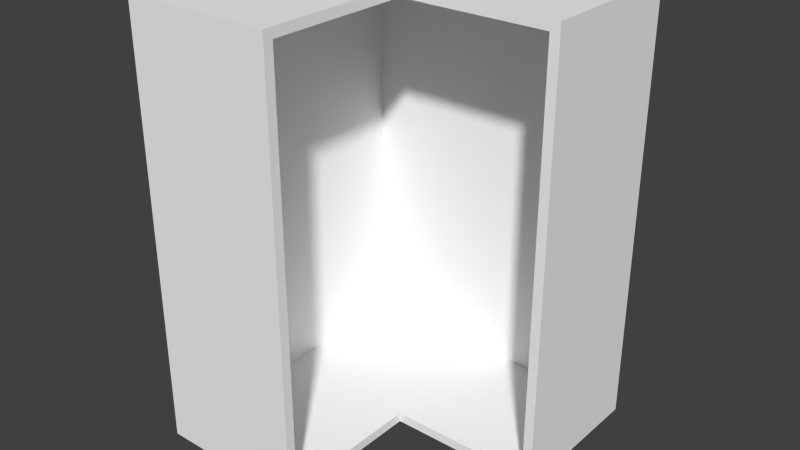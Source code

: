 # Source: Upper_Pie_Cut_Carcass.blend  (saved by Blender 2.76.0; exported with 4.5.12 LTS)
import bpy
from mathutils import Matrix  # noqa: F401  (used for matrix-valued properties, if any)

bpy.ops.wm.read_factory_settings(use_empty=True)
scene = bpy.context.scene
scene.name = 'Scene'

# ---- collections
col_collection_1 = bpy.data.collections.new('Collection 1'); scene.collection.children.link(col_collection_1)

# ---- materials (node trees are filled in below, after node groups)
mat_white_melamine = bpy.data.materials.new('White Melamine')
mat_white_melamine.alpha_threshold = 0.0
mat_white_melamine.roughness = 0.5
mat_white_melamine.line_color = (0.0, 0.0, 0.0, 1.0)

# ---- material node trees
mat_white_melamine.use_nodes = True; mat_white_melamine.node_tree.nodes.clear()
_N = mat_white_melamine.node_tree.nodes; _L = mat_white_melamine.node_tree.links
n0 = _N.new('NodeFrame'); n0.name = 'Cycles'; n0.location = (-143, 406)
n0.label = 'Cycles'
n0.width = 593
n1 = _N.new('NodeFrame'); n1.name = 'Blender Internal'; n1.location = (-66, 957)
n1.label = 'Blender Internal'
n1.width = 455
n2 = _N.new('ShaderNodeOutputMaterial'); n2.name = 'Material Output'; n2.location = (443, -106)
n2.width = 120
n3 = _N.new('ShaderNodeBsdfDiffuse'); n3.name = 'Diffuse BSDF'; n3.location = (30, -30)
n3.inputs[0].default_value = (0.9425, 0.9425, 0.9425, 1.0)
n4 = _N.new('ShaderNodeMixShader'); n4.name = 'Mix Shader'; n4.location = (238, -99)
n4.width = 150
n4.inputs[0].default_value = 0.02
n5 = _N.new('ShaderNodeBsdfAnisotropic'); n5.name = 'Glossy BSDF'; n5.location = (31, -180)
n5.distribution = 'BECKMANN'
n5.inputs[1].default_value = 0.3162
n6 = _N.new('NodeUndefined'); n6.name = 'Material'; n6.location = (30, -30)
n6.inputs[0].default_value = (0.8, 0.8, 0.8, 1.0)
n6.inputs[1].default_value = (1.0, 1.0, 1.0, 1.0)
n6.inputs[2].default_value = 0.8
n6.inputs[3].default_value = (0.0, 0.0, 0.0)
n7 = _N.new('NodeUndefined'); n7.name = 'Output'; n7.location = (285, -148)
n2.parent = n0
n3.parent = n0
n4.parent = n0
n5.parent = n0
n6.parent = n1
n7.parent = n1
_L.new(n3.outputs[0], n4.inputs[1])
_L.new(n5.outputs[0], n4.inputs[2])
_L.new(n4.outputs[0], n2.inputs[0])
_L.new(n6.outputs[0], n7.inputs[0])
_L.new(n6.outputs[1], n7.inputs[1])
n2.is_active_output = True

# ---- world
world_world = bpy.data.worlds.new('World'); scene.world = world_world
world_world.color = (0.05088, 0.05088, 0.05088)
world_world.use_sun_shadow = False
world_world.sun_shadow_jitter_overblur = 0.0
world_world.cycles.sampling_method = 'MANUAL'
world_world.cycles.sample_map_resolution = 256

# ---- meshes
me_base_point = bpy.data.meshes.new('Base Point')
me_base_point.from_pydata([(0.0, 0.0, 0.0)], [], [])
me_base_point.use_remesh_preserve_volume = False
me_base_point.use_remesh_preserve_attributes = False
me_base_point.use_mirror_vertex_groups = False
me_base_point.update()
me_cage = bpy.data.meshes.new('CAGE')
me_cage.from_pydata([(0.0, 0.0, 0.0), (0.0, 0.6096, 0.0), (0.6096, 0.6096, 0.0), (0.6096, 0.0, 0.0), (0.0, 0.0, 0.6096), (0.0, 0.6096, 0.6096), (0.6096, 0.6096, 0.6096), (0.6096, 0.0, 0.6096)], [], [(0, 1, 2, 3), (4, 7, 6, 5), (0, 4, 5, 1), (1, 5, 6, 2), (2, 6, 7, 3), (4, 0, 3, 7)])
me_cage.use_remesh_preserve_volume = False
me_cage.use_remesh_preserve_attributes = False
me_cage.use_mirror_vertex_groups = False
me_cage.update()
me_cutpart_004 = bpy.data.meshes.new('Cutpart.004')
me_cutpart_004.from_pydata([(0.0, 0.0, 0.01905), (0.01905, -0.5906, 0.01905), (0.01905, -0.5906, 0.8446), (1.941e-16, -0.6096, 0.0), (0.3048, -0.6096, 0.0), (0.3048, -0.6096, 0.8636), (-1.903e-15, -0.6096, 0.8636), (-8.327e-10, -0.5906, 0.0), (-8.327e-10, -0.5906, 0.8636), (0.01905, 0.0, 0.01905), (0.5906, -3.83e-08, 0.01905), (0.5906, -6.662e-09, 0.8446), (0.01905, 3.164e-08, 0.8446), (0.01905, -0.01905, 0.01905), (0.5906, -0.01905, 0.01905), (0.5906, -0.01905, 0.8446), (0.01905, -0.01905, 0.8446), (0.0, 0.0, 0.0), (0.0, -0.3048, 0.0), (0.5906, 0.0, 0.0), (0.0, -0.3048, 0.01905), (0.5906, -0.3048, 0.01905), (0.3048, 0.0, 0.0), (0.3048, -0.3048, 0.0), (0.3048, 0.0, 0.01905), (0.3048, -0.3048, 0.01905), (0.3048, -0.5906, 0.01905), (0.0, -0.5906, 0.01905), (0.3048, -0.5906, 0.0), (0.0, 0.0, 0.8636), (0.0, -0.3048, 0.8636), (0.0, 0.0, 0.8446), (0.0, -0.3048, 0.8446), (0.5906, -0.3048, 0.8446), (0.3048, 0.0, 0.8636), (0.3048, -0.3048, 0.8636), (0.3048, 0.0, 0.8446), (0.3048, -0.3048, 0.8446), (0.3048, -0.5906, 0.8446), (0.0, -0.5906, 0.8446), (0.3048, -0.5906, 0.8636), (0.6096, 0.0, 0.0), (0.6096, -0.3048, 0.0), (0.6096, -0.3048, 0.8636), (0.6096, 0.0, 0.8636), (0.5906, -0.3048, 0.0), (0.5905, -0.3048, 0.8636), (0.5905, 0.0, 0.8636)], [], [(7, 3, 6, 8), (9, 12, 11, 10), (13, 14, 15, 16), (9, 10, 14, 13), (10, 11, 15, 14), (11, 12, 16, 15), (13, 16, 12, 9), (23, 25, 26, 28), (17, 22, 23, 18), (25, 20, 27, 26), (29, 31, 32, 30), (31, 29, 34, 36), (35, 40, 38, 37), (31, 36, 37, 32), (29, 30, 35, 34), (37, 38, 39, 32), (42, 43, 46, 45), (0, 27, 39, 31), (9, 12, 2, 1), (0, 9, 1, 27), (27, 1, 2, 39), (39, 2, 12, 31), (9, 0, 31, 12), (4, 28, 40, 5), (22, 19, 45, 23), (24, 25, 21, 10), (17, 18, 20, 0), (23, 45, 21, 25), (45, 19, 10, 21), (24, 10, 19, 22), (0, 24, 22, 17), (0, 20, 25, 24), (7, 28, 26, 27), (18, 23, 28, 7), (20, 18, 7, 27), (34, 35, 46, 47), (36, 11, 33, 37), (35, 37, 33, 46), (46, 33, 11, 47), (36, 34, 47, 11), (8, 39, 38, 40), (30, 8, 40, 35), (32, 39, 8, 30), (19, 47, 44, 41), (40, 8, 6, 5), (6, 3, 4, 5), (4, 3, 7, 28), (28, 7, 8, 40), (47, 46, 43, 44), (45, 19, 41, 42), (44, 43, 42, 41), (46, 47, 19, 45)])
me_cutpart_004.polygons.foreach_set('material_index', [0, 0, 1, 0, 0, 0, 0, 2, 0, 1, 0, 0, 2, 1, 0, 1, 2, 0, 1, 0, 0, 0, 0, 2, 0, 1, 0, 2, 0, 0, 0, 1, 0, 0, 0, 0, 1, 2, 0, 0, 0, 0, 0, 0, 0, 0, 0, 0, 0, 0, 0, 0])
_uv = me_cutpart_004.uv_layers.new(name='UVMap')
_uv.uv.foreach_set('vector', [0.6983, 0.7018, 0.7097, 0.7018, 0.7097, 0.0, 0.6983, 0.0, 0.678, 0.3333, 0.01134, 0.3333, 0.01134, 0.678, 0.678, 0.678, 0.678, 0.3333, 0.678, -0.01134, 0.01134, -0.01134, 0.01134, 0.3333, 0.7324, 0.5, 0.7324, 0.0, 0.7181, 0.0, 0.7181, 0.5, 0.7037, 0.6667, 0.7037, 0.0, 0.6893, 0.0, 0.6893, 0.6667, 0.7324, 1.0, 0.7324, 0.5, 0.7181, 0.5, 0.7181, 1.0, 0.7181, 0.6667, 0.7181, 0.0, 0.7037, 0.0, 0.7037, 0.6667, 0.1695, 0.5996, 0.1695, 0.5892, 0.3501, 0.5892, 0.3501, 0.5996, 1.0, 0.5, 0.6806, 0.5, 0.6806, 0.1806, 1.0, 0.1806, 0.1806, 0.1806, 0.1806, 0.5, 3.259e-08, 0.5, 0.0, 0.1806, 0.02083, 0.5, 0.01042, 0.5, 0.01042, 0.8194, 0.02083, 0.8194, 8.148e-08, 1.0, 0.01042, 1.0, 0.01042, 0.6806, 2.852e-08, 0.6806, 0.1695, 0.5996, 0.3501, 0.5996, 0.3501, 0.5892, 0.1695, 0.5892, 0.5, 0.5, 0.5, 0.1806, 0.1806, 0.1806, 0.1806, 0.5, 1.0, 0.5, 1.0, 0.1806, 0.6806, 0.1806, 0.6806, 0.5, 0.1806, 0.1806, 0.0, 0.1806, 3.259e-08, 0.5, 0.1806, 0.5, 0.7187, 0.01408, 0.01699, 0.01408, 0.01699, 0.002691, 0.7187, 0.002691, 0.678, 0.3333, 0.678, 0.678, 0.01134, 0.678, 0.01134, 0.3333, 0.678, 0.3333, 0.01134, 0.3333, 0.01134, -0.01134, 0.678, -0.01134, 0.7324, 0.5, 0.7181, 0.5, 0.7181, 0.0, 0.7324, 0.0, 0.7037, 0.6667, 0.6893, 0.6667, 0.6893, 0.0, 0.7037, 0.0, 0.7324, 1.0, 0.7181, 1.0, 0.7181, 0.5, 0.7324, 0.5, 0.7181, 0.6667, 0.7037, 0.6667, 0.7037, 0.0, 0.7181, 0.0, 0.7187, 0.01408, 0.7187, 0.002691, 0.01699, 0.002691, 0.01699, 0.01408, 0.6806, 0.5, 0.5, 0.5, 0.5, 0.1806, 0.6806, 0.1806, 0.5, 0.1806, 0.1806, 0.1806, 0.1806, 3.259e-08, 0.5, 0.0, 0.02083, 0.5, 0.02083, 0.8194, 0.01042, 0.8194, 0.01042, 0.5, 0.3501, 0.61, 0.1695, 0.61, 0.1695, 0.5996, 0.3501, 0.5996, 0.04167, 0.5, 0.04167, 0.8194, 0.03125, 0.8194, 0.03125, 0.5, 2.852e-08, 0.6806, 0.0, 0.5, 0.01042, 0.5, 0.01042, 0.6806, 8.148e-08, 1.0, 2.852e-08, 0.6806, 0.01042, 0.6806, 0.01042, 1.0, 0.5, 0.5, 0.1806, 0.5, 0.1806, 0.1806, 0.5, 0.1806, 0.02083, 0.8194, 0.02083, 0.5, 0.03125, 0.5, 0.03125, 0.8194, 1.0, 0.1806, 0.6806, 0.1806, 0.6806, 0.0, 1.0, 0.0, 0.01042, 0.8194, 0.02083, 0.8194, 0.02083, 1.0, 0.01042, 1.0, 0.6806, 0.5, 0.6806, 0.1806, 0.5, 0.1806, 0.5, 0.5, 0.5, 0.1806, 0.5, 0.0, 0.1806, 3.259e-08, 0.1806, 0.1806, 0.3501, 0.61, 0.3501, 0.5996, 0.1695, 0.5996, 0.1695, 0.61, 0.04167, 0.5, 0.03125, 0.5, 0.03125, 0.8194, 0.04167, 0.8194, 2.852e-08, 0.6806, 0.01042, 0.6806, 0.01042, 0.5, 0.0, 0.5, 0.02083, 0.8194, 0.03125, 0.8194, 0.03125, 0.5, 0.02083, 0.5, 1.0, 0.1806, 1.0, 0.0, 0.6806, 0.0, 0.6806, 0.1806, 0.01042, 0.8194, 0.01042, 1.0, 0.02083, 1.0, 0.02083, 0.8194, 0.6983, 0.7018, 0.6983, 0.0, 0.7097, 0.0, 0.7097, 0.7018, 1.0, 0.0, 0.7097, 0.0, 0.0, 0.0, 0.01699, 0.002691, 0.0, 0.0, 0.7097, 0.7018, 0.0, 0.0, 0.01699, 0.01408, 0.7097, 0.7018, 0.6983, 0.7018, 0.6806, 0.0, 0.7187, 0.01408, 0.6806, 0.0, 0.6983, 0.0, 1.0, 0.0, 0.7187, 0.002691, 0.04167, 0.8194, 0.01699, 0.01408, 0.0, 0.0, 0.6983, 0.0, 0.04167, 0.5, 0.7097, 0.7018, 0.0, 0.0, 0.7187, 0.002691, 0.0, 0.0, 0.7187, 0.01408, 0.0, 0.0, 0.7097, 0.0, 0.04167, 0.8194, 0.6983, 0.7018, 0.04167, 0.5, 0.01699, 0.002691])
me_cutpart_004.materials.append(mat_white_melamine)
me_cutpart_004.materials.append(mat_white_melamine)
me_cutpart_004.materials.append(mat_white_melamine)
me_cutpart_004.use_remesh_preserve_volume = False
me_cutpart_004.use_remesh_preserve_attributes = False
me_cutpart_004.use_mirror_vertex_groups = False
me_cutpart_004.update()

# ---- objects
ob_bpassembly_upper_pie_cut_carcass = bpy.data.objects.new('BPASSEMBLY.Upper Pie Cut Carcass', me_base_point)
ob_empty_upper_pie_cut_carcass_right_side_depth = bpy.data.objects.new('EMPTY.Upper Pie Cut Carcass.Right Side Depth', None)
ob_empty_upper_pie_cut_carcass_left_side_depth = bpy.data.objects.new('EMPTY.Upper Pie Cut Carcass.Left Side Depth', None)
ob_vpdimz_upper_pie_cut_carcass = bpy.data.objects.new('VPDIMZ.Upper Pie Cut Carcass', None)
ob_vpdimy_upper_pie_cut_carcass = bpy.data.objects.new('VPDIMY.Upper Pie Cut Carcass', None)
ob_vpdimx_upper_pie_cut_carcass = bpy.data.objects.new('VPDIMX.Upper Pie Cut Carcass', None)
ob_cage_upper_pie_cut_carcass_cage = bpy.data.objects.new('CAGE.Upper Pie Cut Carcass.CAGE', me_cage)
ob_mesh_upper_pie_cut_carcass_carcass_mesh = bpy.data.objects.new('MESH.Upper Pie Cut Carcass.Carcass Mesh', me_cutpart_004)

# ---- transforms, parenting, visibility, modifiers, constraints
ob_bpassembly_upper_pie_cut_carcass.location = (0.0, 0.0, 0.0)
ob_bpassembly_upper_pie_cut_carcass.lineart.crease_threshold = 0.0
ob_empty_upper_pie_cut_carcass_right_side_depth.parent = ob_bpassembly_upper_pie_cut_carcass
ob_empty_upper_pie_cut_carcass_right_side_depth.location = (0.0, 0.0, 0.0)
ob_empty_upper_pie_cut_carcass_right_side_depth.empty_display_size = 0.0254
ob_empty_upper_pie_cut_carcass_right_side_depth.empty_image_offset = (0.0, 0.0)
ob_empty_upper_pie_cut_carcass_right_side_depth.lineart.crease_threshold = 0.0
ob_empty_upper_pie_cut_carcass_left_side_depth.parent = ob_bpassembly_upper_pie_cut_carcass
ob_empty_upper_pie_cut_carcass_left_side_depth.location = (0.0, 0.0, 0.0)
ob_empty_upper_pie_cut_carcass_left_side_depth.empty_display_size = 0.0254
ob_empty_upper_pie_cut_carcass_left_side_depth.empty_image_offset = (0.0, 0.0)
ob_empty_upper_pie_cut_carcass_left_side_depth.lineart.crease_threshold = 0.0
ob_vpdimz_upper_pie_cut_carcass.parent = ob_bpassembly_upper_pie_cut_carcass
ob_vpdimz_upper_pie_cut_carcass.location = (0.0, 0.0, -0.8636)
ob_vpdimz_upper_pie_cut_carcass.lock_location = (True, True, False)
ob_vpdimz_upper_pie_cut_carcass.empty_display_size = 0.3048
ob_vpdimz_upper_pie_cut_carcass.empty_image_offset = (0.0, 0.0)
ob_vpdimz_upper_pie_cut_carcass.lineart.crease_threshold = 0.0
ob_vpdimy_upper_pie_cut_carcass.parent = ob_bpassembly_upper_pie_cut_carcass
ob_vpdimy_upper_pie_cut_carcass.location = (0.0, -0.6096, 0.0)
ob_vpdimy_upper_pie_cut_carcass.lock_location = (True, False, True)
ob_vpdimy_upper_pie_cut_carcass.empty_display_size = 0.3048
ob_vpdimy_upper_pie_cut_carcass.empty_image_offset = (0.0, 0.0)
ob_vpdimy_upper_pie_cut_carcass.lineart.crease_threshold = 0.0
ob_vpdimx_upper_pie_cut_carcass.parent = ob_bpassembly_upper_pie_cut_carcass
ob_vpdimx_upper_pie_cut_carcass.location = (0.6096, 0.0, 0.0)
ob_vpdimx_upper_pie_cut_carcass.lock_location = (False, True, True)
ob_vpdimx_upper_pie_cut_carcass.empty_display_size = 0.3048
ob_vpdimx_upper_pie_cut_carcass.empty_image_offset = (0.0, 0.0)
ob_vpdimx_upper_pie_cut_carcass.lineart.crease_threshold = 0.0
ob_cage_upper_pie_cut_carcass_cage.parent = ob_bpassembly_upper_pie_cut_carcass
ob_cage_upper_pie_cut_carcass_cage.location = (0.0, 0.0, 0.0)
ob_cage_upper_pie_cut_carcass_cage.lock_location = (True, True, True)
ob_cage_upper_pie_cut_carcass_cage.lock_rotation = (True, True, True)
ob_cage_upper_pie_cut_carcass_cage.visible_camera = False
ob_cage_upper_pie_cut_carcass_cage.visible_diffuse = False
ob_cage_upper_pie_cut_carcass_cage.visible_glossy = False
ob_cage_upper_pie_cut_carcass_cage.visible_transmission = False
ob_cage_upper_pie_cut_carcass_cage.visible_shadow = False
ob_cage_upper_pie_cut_carcass_cage.display_type = 'WIRE'
ob_cage_upper_pie_cut_carcass_cage.lineart.crease_threshold = 0.0
_vg = ob_cage_upper_pie_cut_carcass_cage.vertex_groups.new(name='X Dimension')
_vg = ob_cage_upper_pie_cut_carcass_cage.vertex_groups.new(name='Y Dimension')
_vg = ob_cage_upper_pie_cut_carcass_cage.vertex_groups.new(name='Z Dimension')
_vg = ob_cage_upper_pie_cut_carcass_cage.vertex_groups.new(name='Toe Kick Height')
_vg = ob_cage_upper_pie_cut_carcass_cage.vertex_groups.new(name='Left Side Depth')
_vg = ob_cage_upper_pie_cut_carcass_cage.vertex_groups.new(name='Right Side Depth')
_m = ob_cage_upper_pie_cut_carcass_cage.modifiers.new('Hook-VPDIMX.New Assembly', 'HOOK')
_m.center = (0.6096, 0.0, 0.0)
_m.matrix_inverse = ((1.0, 0.0, 0.0, -0.6096), (0.0, 1.0, 0.0, 0.0), (0.0, 0.0, 1.0, 0.0), (0.0, 0.0, 0.0, 1.0))
_m.object = ob_vpdimx_upper_pie_cut_carcass
_m = ob_cage_upper_pie_cut_carcass_cage.modifiers.new('Hook-VPDIMY.New Assembly', 'HOOK')
_m.center = (0.0, 0.6096, 0.0)
_m.matrix_inverse = ((1.0, 0.0, 0.0, 0.0), (0.0, 1.0, 0.0, -0.6096), (0.0, 0.0, 1.0, 0.0), (0.0, 0.0, 0.0, 1.0))
_m.object = ob_vpdimy_upper_pie_cut_carcass
_m = ob_cage_upper_pie_cut_carcass_cage.modifiers.new('Hook-VPDIMZ.New Assembly', 'HOOK')
_m.center = (0.0, 0.0, 0.6096)
_m.matrix_inverse = ((1.0, 0.0, 0.0, 0.0), (0.0, 1.0, 0.0, 0.0), (0.0, 0.0, 1.0, -0.6096), (0.0, 0.0, 0.0, 1.0))
_m.object = ob_vpdimz_upper_pie_cut_carcass
ob_mesh_upper_pie_cut_carcass_carcass_mesh.parent = ob_bpassembly_upper_pie_cut_carcass
ob_mesh_upper_pie_cut_carcass_carcass_mesh.location = (0.0, 0.0, -0.8636)
ob_mesh_upper_pie_cut_carcass_carcass_mesh.lock_location = (True, True, True)
ob_mesh_upper_pie_cut_carcass_carcass_mesh.lineart.crease_threshold = 0.0
_vg = ob_mesh_upper_pie_cut_carcass_carcass_mesh.vertex_groups.new(name='X Dimension')
_vg = ob_mesh_upper_pie_cut_carcass_carcass_mesh.vertex_groups.new(name='Y Dimension')
_vg = ob_mesh_upper_pie_cut_carcass_carcass_mesh.vertex_groups.new(name='Z Dimension')
_vg = ob_mesh_upper_pie_cut_carcass_carcass_mesh.vertex_groups.new(name='Left Side Depth')
_vg = ob_mesh_upper_pie_cut_carcass_carcass_mesh.vertex_groups.new(name='Right Side Depth')
_m = ob_mesh_upper_pie_cut_carcass_carcass_mesh.modifiers.new('Hook-VPDIMX.Upper Pie Cut Carcass', 'HOOK')
_m.center = (0.6096, 0.0, 0.8636)
_m.matrix_inverse = ((1.0, 0.0, 0.0, -0.6096), (0.0, 1.0, 0.0, 0.0), (0.0, 0.0, 1.0, -0.8636), (0.0, 0.0, 0.0, 1.0))
_m.object = ob_vpdimx_upper_pie_cut_carcass
_m = ob_mesh_upper_pie_cut_carcass_carcass_mesh.modifiers.new('Hook-VPDIMY.Upper Pie Cut Carcass', 'HOOK')
_m.center = (0.0, -0.6096, 0.8636)
_m.matrix_inverse = ((1.0, 0.0, 0.0, 0.0), (0.0, 1.0, 0.0, 0.6096), (0.0, 0.0, 1.0, -0.8636), (0.0, 0.0, 0.0, 1.0))
_m.object = ob_vpdimy_upper_pie_cut_carcass
_m = ob_mesh_upper_pie_cut_carcass_carcass_mesh.modifiers.new('Hook-VPDIMZ.Upper Pie Cut Carcass', 'HOOK')
_m.object = ob_vpdimz_upper_pie_cut_carcass
_m = ob_mesh_upper_pie_cut_carcass_carcass_mesh.modifiers.new('Hook-EMPTY.Upper Pie Cut Carcass.Left Side Depth', 'HOOK')
_m.center = (0.3048, 0.0, 0.8636)
_m.matrix_inverse = ((1.0, 0.0, 0.0, -0.3048), (0.0, 1.0, 0.0, 0.0), (0.0, 0.0, 1.0, -0.8636), (0.0, 0.0, 0.0, 1.0))
_m.object = ob_empty_upper_pie_cut_carcass_left_side_depth
_m = ob_mesh_upper_pie_cut_carcass_carcass_mesh.modifiers.new('Hook-EMPTY.Upper Pie Cut Carcass.Right Side Depth', 'HOOK')
_m.center = (0.0, -0.3048, 0.8636)
_m.matrix_inverse = ((1.0, 0.0, 0.0, 0.0), (0.0, 1.0, 0.0, 0.3048), (0.0, 0.0, 1.0, -0.8636), (0.0, 0.0, 0.0, 1.0))
_m.object = ob_empty_upper_pie_cut_carcass_right_side_depth
_m = ob_mesh_upper_pie_cut_carcass_carcass_mesh.modifiers.new('Array', 'ARRAY')
_m.count = 1
_m.use_constant_offset = True
_m.constant_offset_displace = (0.0, 0.0, 0.0)
_m.use_relative_offset = False

# ---- collection membership
col_collection_1.objects.link(ob_bpassembly_upper_pie_cut_carcass)
col_collection_1.objects.link(ob_empty_upper_pie_cut_carcass_right_side_depth)
col_collection_1.objects.link(ob_empty_upper_pie_cut_carcass_left_side_depth)
col_collection_1.objects.link(ob_vpdimz_upper_pie_cut_carcass)
col_collection_1.objects.link(ob_vpdimy_upper_pie_cut_carcass)
col_collection_1.objects.link(ob_vpdimx_upper_pie_cut_carcass)
col_collection_1.objects.link(ob_cage_upper_pie_cut_carcass_cage)
col_collection_1.objects.link(ob_mesh_upper_pie_cut_carcass_carcass_mesh)

# ---- scene / render settings (as saved in the file)
scene.frame_start = 1; scene.frame_end = 250; scene.frame_set(1)
scene.render.engine = 'CYCLES'
scene.render.resolution_percentage = 50
scene.render.dither_intensity = 0.0
scene.cycles.use_denoising = False
scene.cycles.samples = 100
scene.cycles.sampling_pattern = 'TABULATED_SOBOL'
scene.cycles.light_sampling_threshold = 0.0
scene.cycles.use_adaptive_sampling = False
scene.cycles.use_light_tree = False
scene.cycles.caustics_reflective = False
scene.cycles.caustics_refractive = False
scene.cycles.blur_glossy = 0.0
scene.cycles.max_bounces = 6
scene.cycles.pixel_filter_type = 'GAUSSIAN'
scene.cycles.sample_clamp_direct = 1.0
scene.cycles.sample_clamp_indirect = 1.0
scene.view_settings.view_transform = 'Standard'
bpy.context.view_layer.update()

# ---- added for rendering (the .blend has no active camera and no usable light): camera, sun
cam_auto = bpy.data.cameras.new('AutoCamera')
cam_auto.lens = 50.0
cam_auto.sensor_width = 36.0
cam_auto.clip_end = 1000.0
ob_auto_camera = bpy.data.objects.new('AutoCamera', cam_auto)
scene.collection.objects.link(ob_auto_camera)
ob_auto_camera.location = (1.43381, -1.65962, 0.47141)
ob_auto_camera.rotation_euler = (1.09748, -7.21219e-08, 0.694738)
scene.camera = ob_auto_camera
light_auto_sun = bpy.data.lights.new('AutoSun', 'SUN')
light_auto_sun.energy = 3.0
light_auto_sun.angle = 0.0523599
ob_auto_sun = bpy.data.objects.new('AutoSun', light_auto_sun)
scene.collection.objects.link(ob_auto_sun)
ob_auto_sun.rotation_euler = (0.872665, 0.174533, 0.523599)
bpy.context.view_layer.update()
